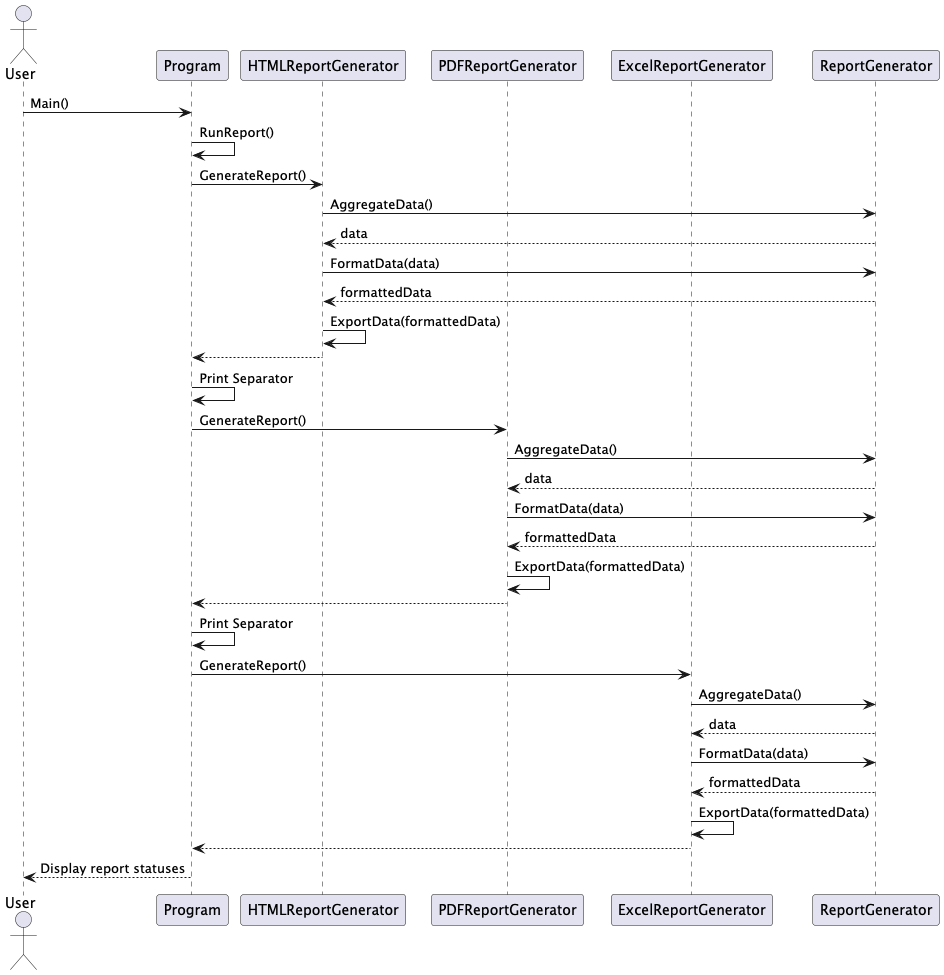

The diagram above was rendered by PlantUML. Its source (embedded in the PNG):
@startuml sequence_diagram_template_method_report
actor User
participant Program
participant "HTMLReportGenerator" as HTMLGen
participant "PDFReportGenerator" as PDFGen
participant "ExcelReportGenerator" as ExcelGen
participant ReportGenerator as BaseGen

User -> Program: Main()
Program -> Program: RunReport()
Program -> HTMLGen: GenerateReport()
HTMLGen -> BaseGen: AggregateData()
BaseGen --> HTMLGen: data
HTMLGen -> BaseGen: FormatData(data)
BaseGen --> HTMLGen: formattedData
HTMLGen -> HTMLGen: ExportData(formattedData)
HTMLGen --> Program:
Program -> Program: Print Separator
Program -> PDFGen: GenerateReport()
PDFGen -> BaseGen: AggregateData()
BaseGen --> PDFGen: data
PDFGen -> BaseGen: FormatData(data)
BaseGen --> PDFGen: formattedData
PDFGen -> PDFGen: ExportData(formattedData)
PDFGen --> Program:
Program -> Program: Print Separator
Program -> ExcelGen: GenerateReport()
ExcelGen -> BaseGen: AggregateData()
BaseGen --> ExcelGen: data
ExcelGen -> BaseGen: FormatData(data)
BaseGen --> ExcelGen: formattedData
ExcelGen -> ExcelGen: ExportData(formattedData)
ExcelGen --> Program:
Program --> User: Display report statuses
@enduml